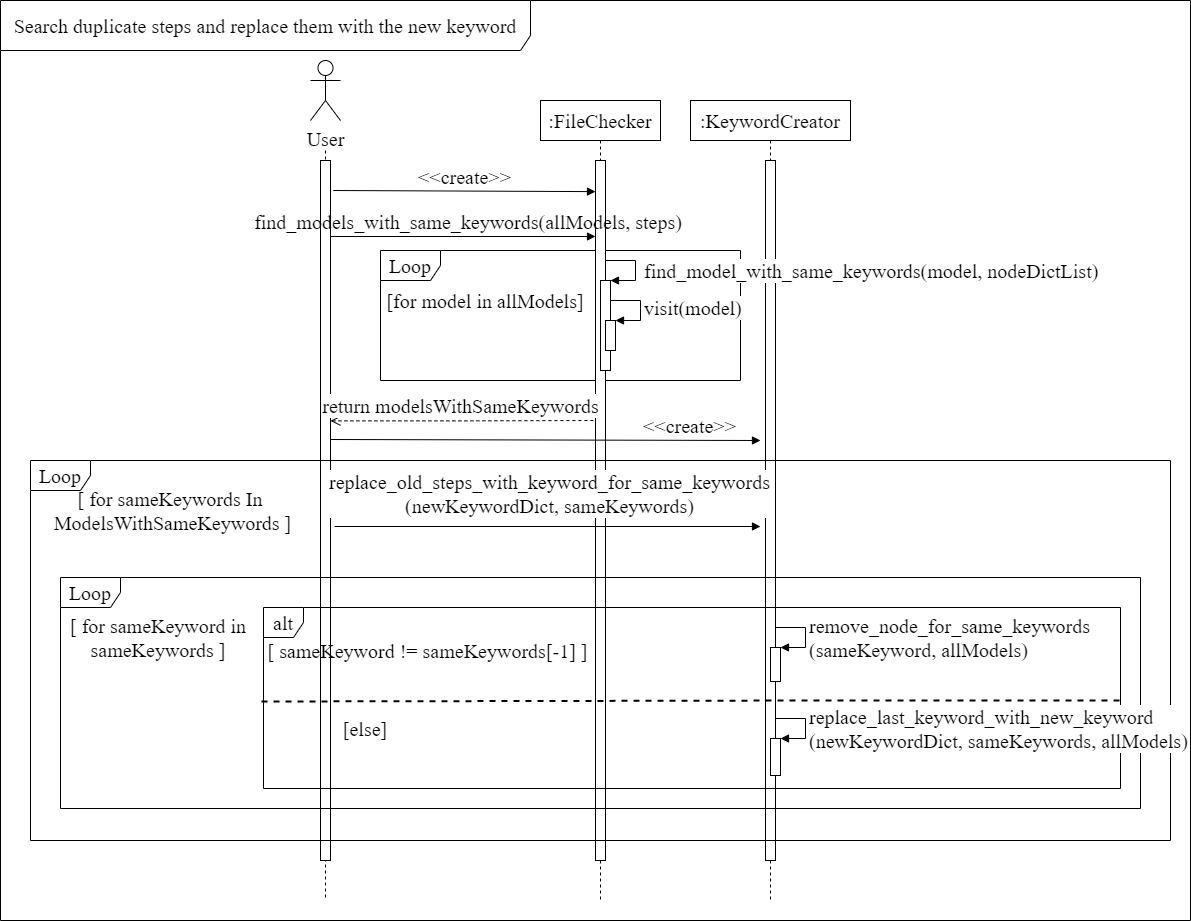

The diagram above was exported from draw.io. Its source (the exported page's mxGraphModel, read from the mxfile embedded in the PNG):
<mxGraphModel dx="2858" dy="2178" grid="1" gridSize="10" guides="1" tooltips="1" connect="1" arrows="1" fold="1" page="1" pageScale="1" pageWidth="827" pageHeight="1169" math="0" shadow="0">
  <root>
    <mxCell id="0" />
    <mxCell id="1" parent="0" />
    <mxCell id="KUIYKpqxyai-tsPfcj-0-1" value="Search duplicate steps and replace them with the new keyword" style="shape=umlFrame;whiteSpace=wrap;html=1;width=530;height=50;fontFamily=Times New Roman;fontSize=20;" parent="1" vertex="1">
      <mxGeometry x="-110" y="-20" width="1190" height="920" as="geometry" />
    </mxCell>
    <mxCell id="oQxzMBYqsxrTtIHLIMuX-34" value="Loop" style="shape=umlFrame;whiteSpace=wrap;html=1;fontFamily=Times New Roman;fontSize=20;" parent="1" vertex="1">
      <mxGeometry x="270" y="230" width="360" height="130" as="geometry" />
    </mxCell>
    <mxCell id="95Zsx8Smw5cgE8l-kU5b-2" value=":KeywordCreator" style="shape=umlLifeline;perimeter=lifelinePerimeter;whiteSpace=wrap;html=1;container=1;collapsible=0;recursiveResize=0;outlineConnect=0;fontFamily=Times New Roman;fontSize=20;" parent="1" vertex="1">
      <mxGeometry x="580" y="80" width="160" height="800" as="geometry" />
    </mxCell>
    <mxCell id="95Zsx8Smw5cgE8l-kU5b-3" value="" style="html=1;points=[];perimeter=orthogonalPerimeter;fontFamily=Times New Roman;fontSize=20;" parent="1" vertex="1">
      <mxGeometry x="655" y="140" width="10" height="700" as="geometry" />
    </mxCell>
    <mxCell id="oQxzMBYqsxrTtIHLIMuX-8" style="edgeStyle=orthogonalEdgeStyle;rounded=0;orthogonalLoop=1;jettySize=auto;html=1;fontFamily=Times New Roman;fontSize=20;dashed=1;endArrow=none;endFill=0;" parent="1" edge="1">
      <mxGeometry relative="1" as="geometry">
        <mxPoint x="215" y="878" as="targetPoint" />
        <mxPoint x="215" y="130" as="sourcePoint" />
      </mxGeometry>
    </mxCell>
    <mxCell id="oQxzMBYqsxrTtIHLIMuX-1" value="User" style="shape=umlActor;verticalLabelPosition=bottom;verticalAlign=top;html=1;fontFamily=Times New Roman;fontSize=20;" parent="1" vertex="1">
      <mxGeometry x="200" y="40" width="30" height="60" as="geometry" />
    </mxCell>
    <mxCell id="oQxzMBYqsxrTtIHLIMuX-9" value="" style="html=1;points=[];perimeter=orthogonalPerimeter;fontFamily=Times New Roman;fontSize=20;" parent="1" vertex="1">
      <mxGeometry x="210" y="140" width="10" height="700" as="geometry" />
    </mxCell>
    <mxCell id="oQxzMBYqsxrTtIHLIMuX-10" value=":FileChecker" style="shape=umlLifeline;perimeter=lifelinePerimeter;whiteSpace=wrap;html=1;container=1;collapsible=0;recursiveResize=0;outlineConnect=0;fontFamily=Times New Roman;fontSize=20;" parent="1" vertex="1">
      <mxGeometry x="430" y="80" width="120" height="800" as="geometry" />
    </mxCell>
    <mxCell id="oQxzMBYqsxrTtIHLIMuX-11" value="" style="html=1;points=[];perimeter=orthogonalPerimeter;fontFamily=Times New Roman;fontSize=20;" parent="1" vertex="1">
      <mxGeometry x="485" y="140" width="10" height="700" as="geometry" />
    </mxCell>
    <mxCell id="oQxzMBYqsxrTtIHLIMuX-12" value="" style="endArrow=block;html=1;fontFamily=Times New Roman;fontSize=20;endFill=1;" parent="1" edge="1">
      <mxGeometry width="50" height="50" relative="1" as="geometry">
        <mxPoint x="220" y="216" as="sourcePoint" />
        <mxPoint x="485" y="216" as="targetPoint" />
      </mxGeometry>
    </mxCell>
    <mxCell id="oQxzMBYqsxrTtIHLIMuX-13" value="find_models_with_same_keywords(allModels, steps)" style="text;html=1;strokeColor=none;fillColor=none;align=center;verticalAlign=middle;whiteSpace=wrap;rounded=0;fontFamily=Times New Roman;fontSize=20;" parent="1" vertex="1">
      <mxGeometry x="143" y="191" width="430" height="20" as="geometry" />
    </mxCell>
    <mxCell id="oQxzMBYqsxrTtIHLIMuX-14" value="" style="html=1;points=[];perimeter=orthogonalPerimeter;fontFamily=Times New Roman;fontSize=20;" parent="1" vertex="1">
      <mxGeometry x="490" y="260" width="10" height="90" as="geometry" />
    </mxCell>
    <mxCell id="oQxzMBYqsxrTtIHLIMuX-15" value="find_model_with_same_keywords(model, nodeDictList)" style="edgeStyle=orthogonalEdgeStyle;html=1;align=left;spacingLeft=2;endArrow=block;rounded=0;entryX=1;entryY=0;fontFamily=Times New Roman;fontSize=20;" parent="1" target="oQxzMBYqsxrTtIHLIMuX-14" edge="1">
      <mxGeometry x="0.0667" y="5" relative="1" as="geometry">
        <mxPoint x="495" y="240" as="sourcePoint" />
        <Array as="points">
          <mxPoint x="525" y="240" />
        </Array>
        <mxPoint as="offset" />
      </mxGeometry>
    </mxCell>
    <mxCell id="oQxzMBYqsxrTtIHLIMuX-21" value="" style="html=1;points=[];perimeter=orthogonalPerimeter;fontFamily=Times New Roman;fontSize=20;" parent="1" vertex="1">
      <mxGeometry x="495" y="300" width="10" height="30" as="geometry" />
    </mxCell>
    <mxCell id="oQxzMBYqsxrTtIHLIMuX-22" value="visit(model)" style="edgeStyle=orthogonalEdgeStyle;html=1;align=left;spacingLeft=2;endArrow=block;rounded=0;entryX=1;entryY=0;fontFamily=Times New Roman;fontSize=20;" parent="1" target="oQxzMBYqsxrTtIHLIMuX-21" edge="1">
      <mxGeometry relative="1" as="geometry">
        <mxPoint x="500" y="280" as="sourcePoint" />
        <Array as="points">
          <mxPoint x="530" y="280" />
        </Array>
      </mxGeometry>
    </mxCell>
    <mxCell id="oQxzMBYqsxrTtIHLIMuX-35" value="[for model in allModels]" style="text;html=1;strokeColor=none;fillColor=none;align=center;verticalAlign=middle;whiteSpace=wrap;rounded=0;fontFamily=Times New Roman;fontSize=20;" parent="1" vertex="1">
      <mxGeometry x="270" y="270" width="210" height="20" as="geometry" />
    </mxCell>
    <mxCell id="oQxzMBYqsxrTtIHLIMuX-36" value="return&amp;nbsp;modelsWithSameKeywords" style="html=1;verticalAlign=bottom;endArrow=open;dashed=1;endSize=8;fontFamily=Times New Roman;fontSize=20;exitX=-0.21;exitY=0.342;exitDx=0;exitDy=0;exitPerimeter=0;" parent="1" edge="1">
      <mxGeometry x="0.011" relative="1" as="geometry">
        <mxPoint x="482.89999999999964" y="400.0000000000001" as="sourcePoint" />
        <mxPoint x="220" y="400.38" as="targetPoint" />
        <Array as="points">
          <mxPoint x="350" y="400.38" />
        </Array>
        <mxPoint as="offset" />
      </mxGeometry>
    </mxCell>
    <mxCell id="x3AyGqBSp_TeDo_-XIu_-1" value="&amp;lt;&amp;lt;create&amp;gt;&amp;gt;" style="html=1;verticalAlign=bottom;endArrow=block;fontFamily=Times New Roman;fontSize=20;entryX=-0.066;entryY=0.31;entryDx=0;entryDy=0;entryPerimeter=0;exitX=1.212;exitY=0.309;exitDx=0;exitDy=0;exitPerimeter=0;" parent="1" edge="1">
      <mxGeometry width="80" relative="1" as="geometry">
        <mxPoint x="222.7799999999999" y="170" as="sourcePoint" />
        <mxPoint x="484.9999999999997" y="171.1099999999999" as="targetPoint" />
        <Array as="points" />
      </mxGeometry>
    </mxCell>
    <mxCell id="95Zsx8Smw5cgE8l-kU5b-48" value="Loop" style="shape=umlFrame;whiteSpace=wrap;html=1;fontFamily=Times New Roman;fontSize=20;" parent="1" vertex="1">
      <mxGeometry x="-80" y="440" width="1140" height="380" as="geometry" />
    </mxCell>
    <mxCell id="95Zsx8Smw5cgE8l-kU5b-46" value="Loop" style="shape=umlFrame;whiteSpace=wrap;html=1;fontFamily=Times New Roman;fontSize=20;" parent="1" vertex="1">
      <mxGeometry x="-50" y="557" width="1080" height="231" as="geometry" />
    </mxCell>
    <mxCell id="95Zsx8Smw5cgE8l-kU5b-5" value="alt" style="shape=umlFrame;whiteSpace=wrap;html=1;fontFamily=Times New Roman;fontSize=20;width=40;height=30;" parent="1" vertex="1">
      <mxGeometry x="153" y="587" width="857" height="181" as="geometry" />
    </mxCell>
    <mxCell id="95Zsx8Smw5cgE8l-kU5b-17" value="" style="html=1;points=[];perimeter=orthogonalPerimeter;fontFamily=Times New Roman;fontSize=20;" parent="1" vertex="1">
      <mxGeometry x="660" y="627" width="10" height="34" as="geometry" />
    </mxCell>
    <mxCell id="95Zsx8Smw5cgE8l-kU5b-1" value="replace_old_steps_with_keyword_for_same_keywords&lt;br&gt;(newKeywordDict, sameKeywords)" style="html=1;verticalAlign=bottom;endArrow=block;fontFamily=Times New Roman;fontSize=20;" parent="1" edge="1">
      <mxGeometry x="0.0106" y="6" width="80" relative="1" as="geometry">
        <mxPoint x="224" y="506" as="sourcePoint" />
        <mxPoint x="650" y="506" as="targetPoint" />
        <Array as="points" />
        <mxPoint x="-1" as="offset" />
      </mxGeometry>
    </mxCell>
    <mxCell id="95Zsx8Smw5cgE8l-kU5b-13" value="remove_node_for_same_keywords&lt;br style=&quot;font-size: 20px;&quot;&gt;(sameKeyword, allModels)" style="edgeStyle=orthogonalEdgeStyle;html=1;align=left;spacingLeft=2;endArrow=block;rounded=0;entryX=1;entryY=0;fontFamily=Times New Roman;fontSize=20;strokeWidth=1;" parent="1" edge="1">
      <mxGeometry x="0.0667" relative="1" as="geometry">
        <mxPoint x="665" y="607" as="sourcePoint" />
        <Array as="points">
          <mxPoint x="695" y="607" />
        </Array>
        <mxPoint x="670" y="627" as="targetPoint" />
        <mxPoint as="offset" />
      </mxGeometry>
    </mxCell>
    <mxCell id="95Zsx8Smw5cgE8l-kU5b-39" value="" style="html=1;points=[];perimeter=orthogonalPerimeter;fontFamily=Times New Roman;fontSize=20;" parent="1" vertex="1">
      <mxGeometry x="660" y="718" width="10" height="37" as="geometry" />
    </mxCell>
    <mxCell id="95Zsx8Smw5cgE8l-kU5b-40" value="&lt;div style=&quot;font-size: 20px;&quot;&gt;replace_last_keyword_with_new_keyword&lt;/div&gt;&lt;div style=&quot;font-size: 20px;&quot;&gt;(newKeywordDict, sameKeywords, allModels)&lt;/div&gt;" style="edgeStyle=orthogonalEdgeStyle;html=1;align=left;spacingLeft=2;endArrow=block;rounded=0;entryX=1;entryY=0;fontFamily=Times New Roman;fontSize=20;strokeWidth=1;" parent="1" edge="1">
      <mxGeometry x="0.0667" relative="1" as="geometry">
        <mxPoint x="665" y="698" as="sourcePoint" />
        <Array as="points">
          <mxPoint x="695" y="698" />
        </Array>
        <mxPoint x="670" y="718" as="targetPoint" />
        <mxPoint as="offset" />
      </mxGeometry>
    </mxCell>
    <mxCell id="95Zsx8Smw5cgE8l-kU5b-8" value="[ sameKeyword != sameKeywords[-1] ]" style="text;html=1;strokeColor=none;fillColor=none;align=center;verticalAlign=middle;whiteSpace=wrap;rounded=0;fontFamily=Times New Roman;fontSize=20;" parent="1" vertex="1">
      <mxGeometry x="130" y="603.5" width="375" height="53" as="geometry" />
    </mxCell>
    <mxCell id="95Zsx8Smw5cgE8l-kU5b-14" value="[else]" style="text;html=1;strokeColor=none;fillColor=none;align=center;verticalAlign=middle;whiteSpace=wrap;rounded=0;fontFamily=Times New Roman;fontSize=20;" parent="1" vertex="1">
      <mxGeometry x="220" y="698" width="70" height="20" as="geometry" />
    </mxCell>
    <mxCell id="95Zsx8Smw5cgE8l-kU5b-10" value="" style="endArrow=none;dashed=1;html=1;strokeWidth=2;fontFamily=Times New Roman;fontSize=20;rounded=0;jumpSize=6;" parent="1" edge="1">
      <mxGeometry x="366.08000000000004" y="1730" width="50" height="50" as="geometry">
        <mxPoint x="151" y="681" as="sourcePoint" />
        <mxPoint x="1010" y="680" as="targetPoint" />
        <Array as="points">
          <mxPoint x="711" y="680" />
        </Array>
      </mxGeometry>
    </mxCell>
    <mxCell id="95Zsx8Smw5cgE8l-kU5b-47" value="[ for sameKeyword in sameKeywords ]" style="text;html=1;strokeColor=none;fillColor=none;align=center;verticalAlign=middle;whiteSpace=wrap;rounded=0;fontFamily=Times New Roman;fontSize=20;" parent="1" vertex="1">
      <mxGeometry x="-47" y="585" width="190" height="63" as="geometry" />
    </mxCell>
    <mxCell id="95Zsx8Smw5cgE8l-kU5b-49" value="[ for sameKeywords In &lt;br&gt;ModelsWithSameKeywords ]" style="text;html=1;strokeColor=none;fillColor=none;align=center;verticalAlign=middle;whiteSpace=wrap;rounded=0;fontFamily=Times New Roman;fontSize=20;" parent="1" vertex="1">
      <mxGeometry x="-75" y="465" width="275" height="50" as="geometry" />
    </mxCell>
    <mxCell id="x3AyGqBSp_TeDo_-XIu_-2" value="&amp;lt;&amp;lt;create&amp;gt;&amp;gt;" style="html=1;verticalAlign=bottom;endArrow=block;fontFamily=Times New Roman;fontSize=20;exitX=1.212;exitY=0.309;exitDx=0;exitDy=0;exitPerimeter=0;" parent="1" edge="1">
      <mxGeometry x="0.6667" width="80" relative="1" as="geometry">
        <mxPoint x="219.99999999999977" y="419" as="sourcePoint" />
        <mxPoint x="650" y="420" as="targetPoint" />
        <Array as="points" />
        <mxPoint as="offset" />
      </mxGeometry>
    </mxCell>
  </root>
</mxGraphModel>